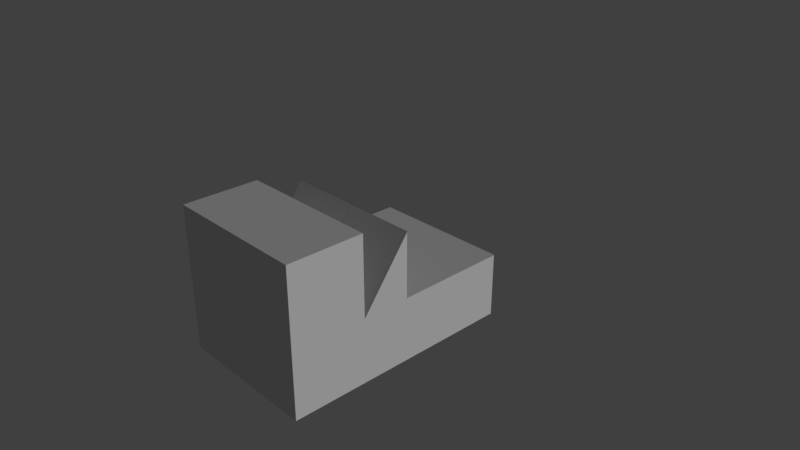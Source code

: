 # Source: bb4.blend  (saved by Blender 2.78.0; exported with 4.5.12 LTS)
import bpy
from mathutils import Matrix  # noqa: F401  (used for matrix-valued properties, if any)

bpy.ops.wm.read_factory_settings(use_empty=True)
scene = bpy.context.scene
scene.name = 'Scene'

# ---- collections
col_collection_1 = bpy.data.collections.new('Collection 1'); scene.collection.children.link(col_collection_1)

# ---- materials (node trees are filled in below, after node groups)
mat_black = bpy.data.materials.new('black')
mat_black.alpha_threshold = 0.0
mat_black.use_transparent_shadow = False
mat_black.roughness = 0.5
mat_black.line_color = (0.0, 0.0, 0.0, 1.0)
mat_purple = bpy.data.materials.new('purple')
mat_purple.alpha_threshold = 0.0
mat_purple.use_transparent_shadow = False
mat_purple.roughness = 0.5
mat_purple.line_color = (0.0, 0.0, 0.0, 1.0)

# ---- material node trees

# ---- world
world_world = bpy.data.worlds.new('World'); scene.world = world_world
world_world.color = (0.05088, 0.05088, 0.05088)
world_world.use_sun_shadow = False
world_world.sun_shadow_jitter_overblur = 0.0
world_world.cycles.sampling_method = 'MANUAL'

# ---- cameras
cam_camera = bpy.data.cameras.new('Camera')
cam_camera.clip_end = 100.0
cam_camera.lens = 35.0
cam_camera.sensor_width = 32.0
cam_camera.sensor_height = 18.0
cam_camera.ortho_scale = 7.314
cam_camera.dof.focus_distance = 0.0
cam_camera.dof.aperture_fstop = 128.0

# ---- lights
light_lamp = bpy.data.lights.new('Lamp', 'SUN')
light_lamp.transmission_factor = 0.0
light_lamp.cutoff_distance = 30.0
light_lamp.angle = 0.1993
light_lamp.energy = 1.0
light_lamp.shadow_buffer_clip_start = 1.001
light_lamp.shadow_soft_size = 0.1
light_lamp.shadow_cascade_max_distance = 1000.0

# ---- meshes
me_cube_016 = bpy.data.meshes.new('Cube.016')
me_cube_016.from_pydata([(-1.0, 0.646, -1.0), (1.0, 0.646, -1.0), (1.0, 0.646, -0.107), (-1.0, 0.646, -0.107)], [], [(1, 0, 3, 2)])
me_cube_016.materials.append(mat_black)
me_cube_016.use_remesh_preserve_volume = False
me_cube_016.use_remesh_preserve_attributes = False
me_cube_016.use_mirror_vertex_groups = False
me_cube_016.update()
me_cube_014 = bpy.data.meshes.new('Cube.014')
me_cube_014.from_pydata([(1.0, 0.644, -0.09852), (-1.0, 0.644, -0.09852), (-1.0, -0.1415, -0.09852), (1.0, -0.1415, -0.09852)], [], [(1, 2, 3, 0)])
me_cube_014.materials.append(mat_black)
me_cube_014.use_remesh_preserve_volume = False
me_cube_014.use_remesh_preserve_attributes = False
me_cube_014.use_mirror_vertex_groups = False
me_cube_014.update()
me_cube_012 = bpy.data.meshes.new('Cube.012')
me_cube_012.from_pydata([(-1.0, -0.1335, 0.7861), (1.0, -0.1335, 0.7861), (-1.0, -0.1335, -0.107), (1.0, -0.1335, -0.107)], [], [(2, 0, 1, 3)])
me_cube_012.materials.append(mat_black)
me_cube_012.use_remesh_preserve_volume = False
me_cube_012.use_remesh_preserve_attributes = False
me_cube_012.use_mirror_vertex_groups = False
me_cube_012.update()
me_cube_011 = bpy.data.meshes.new('Cube.011')
me_cube_011.from_pydata([(1.0, -0.1415, 0.7923), (1.0, -0.4771, -0.1007), (-1.192e-07, -0.1415, 0.7923), (-1.192e-07, -0.4771, -0.1007)], [], [(1, 0, 2, 3)])
me_cube_011.materials.append(mat_black)
me_cube_011.use_remesh_preserve_volume = False
me_cube_011.use_remesh_preserve_attributes = False
me_cube_011.use_mirror_vertex_groups = False
me_cube_011.update()
me_cube_010 = bpy.data.meshes.new('Cube.010')
me_cube_010.from_pydata([(-1.0, -0.1415, 0.8035), (-1.0, -0.4771, -0.08953), (-1.192e-07, -0.1415, 0.8035), (-1.192e-07, -0.4771, -0.08953)], [], [(2, 0, 1, 3)])
me_cube_010.materials.append(mat_black)
me_cube_010.use_remesh_preserve_volume = False
me_cube_010.use_remesh_preserve_attributes = False
me_cube_010.use_mirror_vertex_groups = False
me_cube_010.update()
me_cube_007 = bpy.data.meshes.new('Cube.007')
me_cube_007.from_pydata([(1.0, -0.4736, 1.0), (1.0, -0.4736, -0.107), (-2.98e-07, -0.4736, 1.0), (-1.192e-07, -0.4736, -0.107)], [], [(2, 0, 1, 3)])
me_cube_007.materials.append(mat_black)
me_cube_007.use_remesh_preserve_volume = False
me_cube_007.use_remesh_preserve_attributes = False
me_cube_007.use_mirror_vertex_groups = False
me_cube_007.update()
me_cube_006 = bpy.data.meshes.new('Cube.006')
me_cube_006.from_pydata([(-2.98e-07, -0.4727, 1.0), (-1.0, -0.4727, 1.0), (-1.192e-07, -0.4727, -0.107), (-1.0, -0.4727, -0.107)], [], [(1, 0, 2, 3)])
me_cube_006.materials.append(mat_black)
me_cube_006.use_remesh_preserve_volume = False
me_cube_006.use_remesh_preserve_attributes = False
me_cube_006.use_mirror_vertex_groups = False
me_cube_006.update()
me_cube = bpy.data.meshes.new('Cube')
me_cube.from_pydata([(1.0, -1.0, -1.0), (-1.0, -1.0, -1.0), (1.0, -1.0, 1.0), (-1.0, -1.0, 1.0), (1.0, -0.4771, -1.0), (-1.0, -0.4771, -1.0), (1.0, -0.4771, 1.0), (-1.0, -0.4771, 1.0), (-1.0, 0.644, -1.0), (1.0, 0.644, -1.0), (1.0, -0.1415, -1.0), (1.0, -0.1415, 0.7861), (-1.0, -0.1415, -1.0), (-1.0, -0.1415, 0.7861), (1.0, -1.0, -0.107), (-1.0, -1.0, -0.107), (1.0, -0.4771, -0.107), (-1.0, -0.4771, -0.107), (1.0, 0.644, -0.107), (-1.0, 0.644, -0.107), (-1.0, -0.1415, -0.107), (1.0, -0.1415, -0.107), (0.0, -1.0, -1.0), (-5.364e-07, -1.0, 1.0), (-2.98e-07, -0.4771, 1.0), (0.0, -0.4771, -1.0), (1.192e-07, 0.644, -1.0), (0.0, -0.1415, -1.0), (-2.98e-07, -1.0, -0.107), (-1.192e-07, -0.4771, -0.107)], [], [(25, 22, 1, 5), (24, 7, 3, 23), (3, 15, 28, 23), (2, 14, 16, 6), (21, 11, 16), (7, 17, 15, 3), (19, 20, 21, 18), (27, 25, 5, 12), (20, 17, 13), (26, 27, 12, 8), (9, 8, 19, 18), (9, 18, 21, 10), (5, 17, 20, 12), (12, 20, 19, 8), (1, 15, 17, 5), (10, 21, 16, 4), (4, 16, 14, 0), (22, 28, 15, 1), (0, 14, 28, 22), (20, 13, 11, 21), (9, 10, 27, 26), (10, 4, 25, 27), (7, 24, 29, 17), (28, 14, 2, 23), (6, 24, 23, 2), (4, 0, 22, 25), (24, 6, 16, 29)])
me_cube.materials.append(mat_purple)
me_cube.use_remesh_preserve_volume = False
me_cube.use_remesh_preserve_attributes = False
me_cube.use_mirror_vertex_groups = False
me_cube.update()

# ---- objects
ob_bb4_b4p3_a3 = bpy.data.objects.new('bb4_b4p3_a3', me_cube_016)
ob_bb4_b4p3_a2 = bpy.data.objects.new('bb4_b4p3_a2', me_cube_014)
ob_bb4_b4p3_a1 = bpy.data.objects.new('bb4_b4p3_a1', me_cube_012)
ob_bb4_b4p2_a2 = bpy.data.objects.new('bb4_b4p2_a2', me_cube_011)
ob_bb4_b4p1_a2 = bpy.data.objects.new('bb4_b4p1_a2', me_cube_010)
ob_bb4_b4p2_a1 = bpy.data.objects.new('bb4_b4p2_a1', me_cube_007)
ob_bb4_b4p1_a1 = bpy.data.objects.new('bb4_b4p1_a1', me_cube_006)
ob_bb4 = bpy.data.objects.new('bb4', me_cube)
ob_lamp = bpy.data.objects.new('Lamp', light_lamp)
ob_camera = bpy.data.objects.new('Camera', cam_camera)

# ---- transforms, parenting, visibility, modifiers, constraints
ob_bb4_b4p3_a3.location = (0.0, 0.0, 0.0)
ob_bb4_b4p3_a3.scale = (1.0, 2.0, 1.0)
ob_bb4_b4p3_a3.lock_rotations_4d = False
ob_bb4_b4p3_a3.empty_display_type = 'ARROWS'
ob_bb4_b4p3_a3.hide_select = True
ob_bb4_b4p3_a3.lineart.crease_threshold = 0.0
ob_bb4_b4p3_a2.location = (0.0, 0.0, 0.0)
ob_bb4_b4p3_a2.scale = (1.0, 2.0, 1.0)
ob_bb4_b4p3_a2.lock_rotations_4d = False
ob_bb4_b4p3_a2.empty_display_type = 'ARROWS'
ob_bb4_b4p3_a2.hide_select = True
ob_bb4_b4p3_a2.lineart.crease_threshold = 0.0
ob_bb4_b4p3_a1.location = (0.0, -0.01189, 0.0)
ob_bb4_b4p3_a1.scale = (1.0, 2.0, 1.0)
ob_bb4_b4p3_a1.lock_rotations_4d = False
ob_bb4_b4p3_a1.empty_display_type = 'ARROWS'
ob_bb4_b4p3_a1.hide_select = True
ob_bb4_b4p3_a1.lineart.crease_threshold = 0.0
ob_bb4_b4p2_a2.location = (0.0, 0.0, 0.0)
ob_bb4_b4p2_a2.scale = (1.0, 2.0, 1.0)
ob_bb4_b4p2_a2.lock_rotations_4d = False
ob_bb4_b4p2_a2.empty_display_type = 'ARROWS'
ob_bb4_b4p2_a2.hide_select = True
ob_bb4_b4p2_a2.lineart.crease_threshold = 0.0
ob_bb4_b4p1_a2.location = (0.0, 0.0, -0.008348)
ob_bb4_b4p1_a2.scale = (1.0, 2.0, 1.0)
ob_bb4_b4p1_a2.lock_rotations_4d = False
ob_bb4_b4p1_a2.empty_display_type = 'ARROWS'
ob_bb4_b4p1_a2.hide_select = True
ob_bb4_b4p1_a2.lineart.crease_threshold = 0.0
ob_bb4_b4p2_a1.location = (0.0, 0.0, 0.0)
ob_bb4_b4p2_a1.scale = (1.0, 2.0, 1.0)
ob_bb4_b4p2_a1.lock_rotations_4d = False
ob_bb4_b4p2_a1.empty_display_type = 'ARROWS'
ob_bb4_b4p2_a1.hide_select = True
ob_bb4_b4p2_a1.lineart.crease_threshold = 0.0
ob_bb4_b4p1_a1.location = (0.0, 0.0, 0.0)
ob_bb4_b4p1_a1.scale = (1.0, 2.0, 1.0)
ob_bb4_b4p1_a1.lock_rotations_4d = False
ob_bb4_b4p1_a1.empty_display_type = 'ARROWS'
ob_bb4_b4p1_a1.hide_select = True
ob_bb4_b4p1_a1.lineart.crease_threshold = 0.0
ob_bb4.location = (0.0, 0.0, 0.0)
ob_bb4.scale = (1.0, 2.0, 1.0)
ob_bb4.lock_rotations_4d = False
ob_bb4.empty_display_type = 'ARROWS'
ob_bb4.hide_select = True
ob_bb4.lineart.crease_threshold = 0.0
ob_lamp.location = (-0.3562, 2.666, 5.904)
ob_lamp.rotation_euler = (1.189, -0.1087, 1.852)
ob_lamp.lock_rotations_4d = False
ob_lamp.empty_display_type = 'ARROWS'
ob_lamp.color = (0.0, 0.0, 0.0, 0.0)
ob_lamp.hide_select = True
ob_lamp.lineart.crease_threshold = 0.0
ob_camera.location = (7.481, -6.508, 5.344)
ob_camera.rotation_euler = (1.109, 0.0, 0.8149)
ob_camera.lock_rotations_4d = False
ob_camera.empty_display_type = 'ARROWS'
ob_camera.color = (0.0, 0.0, 0.0, 0.0)
ob_camera.hide_select = True
ob_camera.display_type = 'WIRE'
ob_camera.lineart.crease_threshold = 0.0

# ---- collection membership
col_collection_1.objects.link(ob_bb4_b4p3_a3)
col_collection_1.objects.link(ob_bb4_b4p3_a2)
col_collection_1.objects.link(ob_bb4_b4p3_a1)
col_collection_1.objects.link(ob_bb4_b4p2_a2)
col_collection_1.objects.link(ob_bb4_b4p1_a2)
col_collection_1.objects.link(ob_bb4_b4p2_a1)
col_collection_1.objects.link(ob_bb4_b4p1_a1)
col_collection_1.objects.link(ob_bb4)
col_collection_1.objects.link(ob_lamp)
col_collection_1.objects.link(ob_camera)

# ---- scene / render settings (as saved in the file)
scene.camera = ob_camera
scene.frame_start = 1; scene.frame_end = 250; scene.frame_set(16)
scene.render.engine = 'BLENDER_EEVEE_NEXT'
scene.render.resolution_percentage = 50
scene.render.dither_intensity = 0.0
scene.cycles.use_denoising = False
scene.cycles.samples = 128
scene.cycles.sampling_pattern = 'TABULATED_SOBOL'
scene.cycles.light_sampling_threshold = 0.0
scene.cycles.use_adaptive_sampling = False
scene.cycles.use_light_tree = False
scene.cycles.blur_glossy = 0.0
scene.cycles.sample_clamp_indirect = 0.0
scene.view_settings.view_transform = 'Standard'
bpy.context.view_layer.update()
